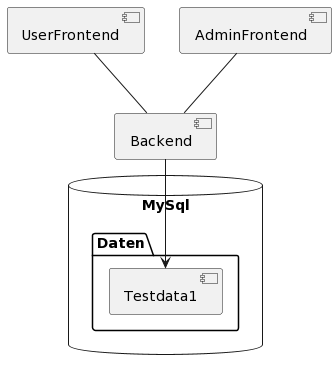

The diagram above was rendered by PlantUML. Its source (embedded in the PNG):
@startuml
component UserFrontend
component AdminFrontend
component Backend


UserFrontend -- Backend
AdminFrontend -- Backend

database "MySql" {
  folder "Daten" {
    [Testdata1]
  }

}

Backend --> [Testdata1]
@enduml